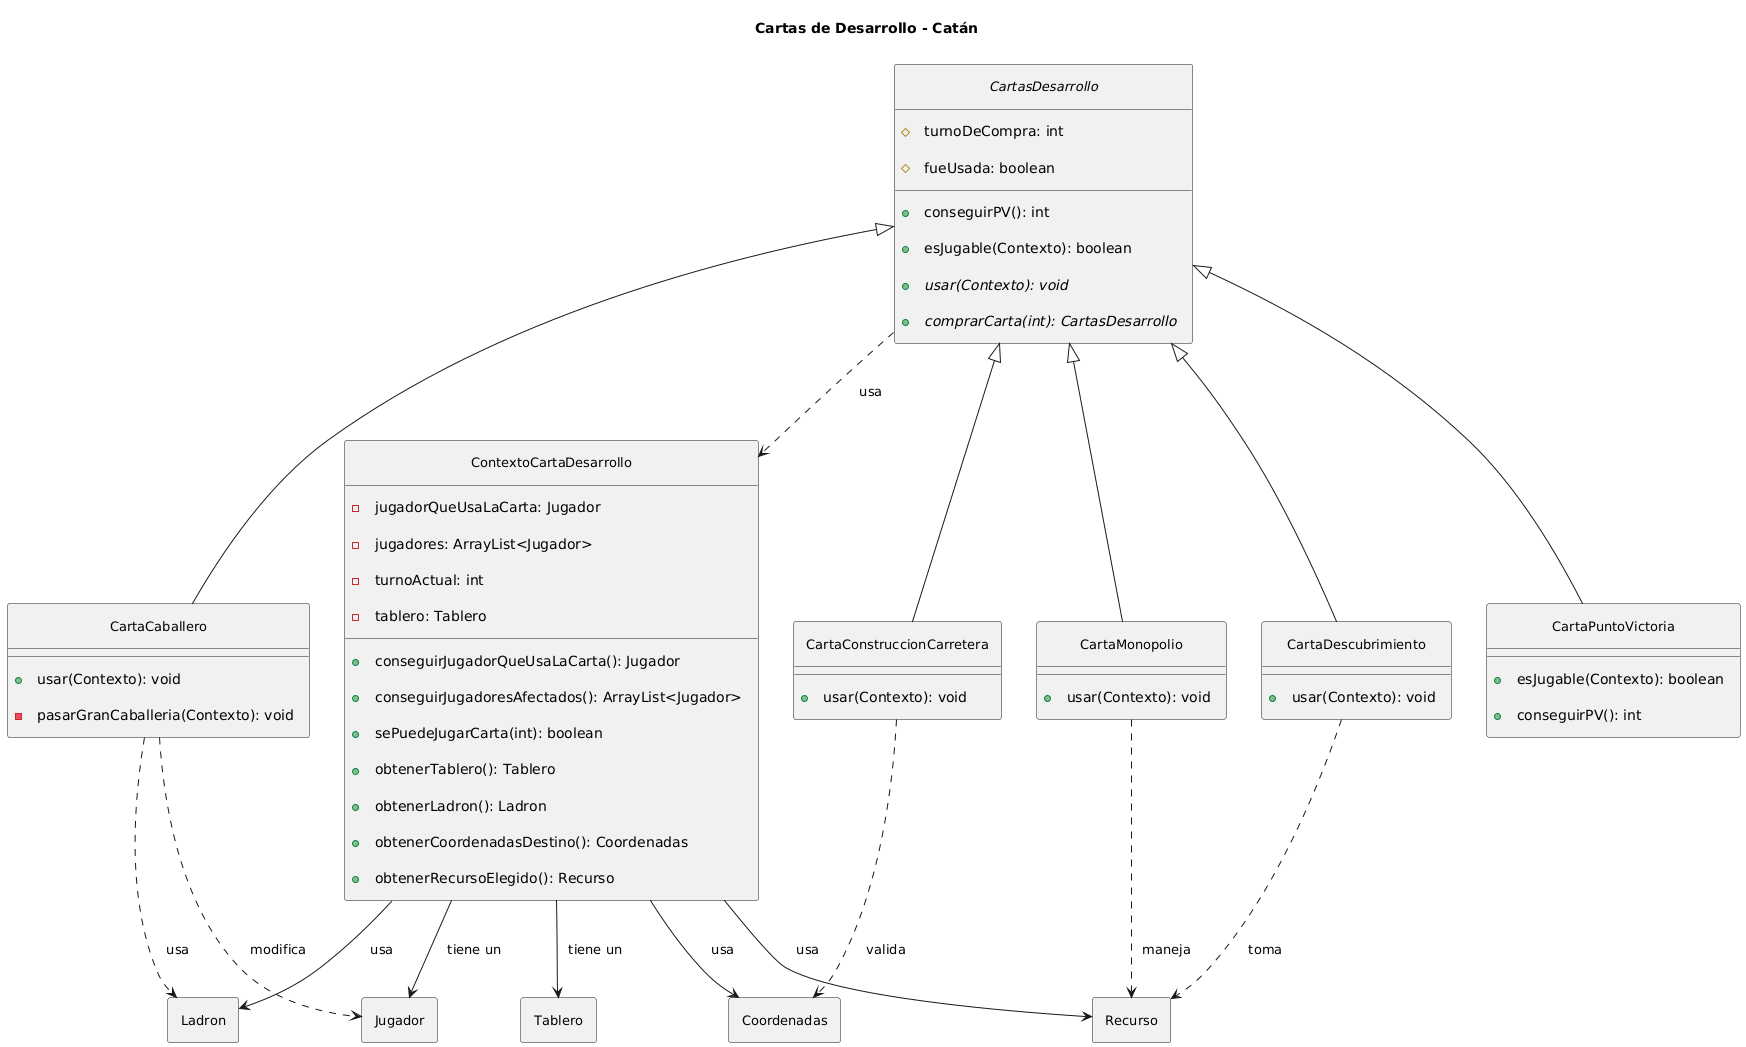

The diagram above was rendered by PlantUML. Its source (embedded in the PNG):
@startuml
title "Cartas de Desarrollo - Catán"
skinparam {
  Padding 10
  ClassFontSize 13
}

hide empty members
hide circle

abstract class CartasDesarrollo {
  #turnoDeCompra: int
  #fueUsada: boolean
  __
  +conseguirPV(): int
  +esJugable(Contexto): boolean
  {abstract} +usar(Contexto): void
  {abstract} +comprarCarta(int): CartasDesarrollo
}

class ContextoCartaDesarrollo {
  -jugadorQueUsaLaCarta: Jugador
  -jugadores: ArrayList<Jugador>
  -turnoActual: int
  -tablero: Tablero
  __
  +conseguirJugadorQueUsaLaCarta(): Jugador
  +conseguirJugadoresAfectados(): ArrayList<Jugador>
  +sePuedeJugarCarta(int): boolean
  +obtenerTablero(): Tablero
  +obtenerLadron(): Ladron
  +obtenerCoordenadasDestino(): Coordenadas
  +obtenerRecursoElegido(): Recurso
}

class CartaCaballero {
  __
  +usar(Contexto): void
  -pasarGranCaballeria(Contexto): void
}

class CartaMonopolio {
  __
  +usar(Contexto): void
}

class CartaDescubrimiento {
  __
  +usar(Contexto): void
}

class CartaConstruccionCarretera {
  __
  +usar(Contexto): void
}

class CartaPuntoVictoria {
  __
  +esJugable(Contexto): boolean
  +conseguirPV(): int
}

class Jugador
class Tablero
class Ladron
class Coordenadas
class Recurso

CartasDesarrollo <|-- CartaCaballero
CartasDesarrollo <|-- CartaMonopolio
CartasDesarrollo <|-- CartaDescubrimiento
CartasDesarrollo <|-- CartaConstruccionCarretera
CartasDesarrollo <|-- CartaPuntoVictoria

CartasDesarrollo ..> ContextoCartaDesarrollo : «usa»
ContextoCartaDesarrollo --> Jugador : «tiene un»
ContextoCartaDesarrollo --> Tablero : «tiene un»
ContextoCartaDesarrollo --> Ladron : «usa»
ContextoCartaDesarrollo --> Coordenadas : «usa»
ContextoCartaDesarrollo --> Recurso : «usa»

CartaCaballero ..> Ladron : «usa»
CartaCaballero ..> Jugador : «modifica»
CartaMonopolio ..> Recurso : «maneja»
CartaConstruccionCarretera ..> Coordenadas : «valida»
CartaDescubrimiento ..> Recurso : «toma»
@enduml